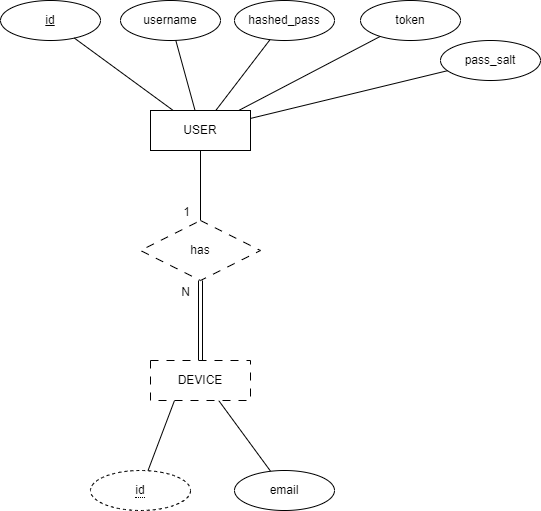

The diagram above was exported from draw.io. Its source (the exported page's mxGraphModel, read from the mxfile embedded in the PNG):
<mxGraphModel dx="1050" dy="621" grid="1" gridSize="10" guides="1" tooltips="1" connect="1" arrows="1" fold="1" page="1" pageScale="1" pageWidth="827" pageHeight="1169" math="0" shadow="0">
  <root>
    <mxCell id="0" />
    <mxCell id="1" parent="0" />
    <mxCell id="UeETvZMfSn2D6VsuQUf8-4" value="" style="endArrow=none;html=1;rounded=0;" parent="1" source="UeETvZMfSn2D6VsuQUf8-48" edge="1">
      <mxGeometry relative="1" as="geometry">
        <mxPoint x="263.06763683210033" y="462.25566397530747" as="sourcePoint" />
        <mxPoint x="344" y="400" as="targetPoint" />
      </mxGeometry>
    </mxCell>
    <mxCell id="UeETvZMfSn2D6VsuQUf8-6" value="" style="endArrow=none;html=1;rounded=0;" parent="1" source="UeETvZMfSn2D6VsuQUf8-8" edge="1">
      <mxGeometry relative="1" as="geometry">
        <mxPoint x="417.1168674719845" y="309.32469879202336" as="sourcePoint" />
        <mxPoint x="388.18181818181824" y="400" as="targetPoint" />
      </mxGeometry>
    </mxCell>
    <mxCell id="UeETvZMfSn2D6VsuQUf8-8" value="email" style="ellipse;whiteSpace=wrap;html=1;align=center;" parent="1" vertex="1">
      <mxGeometry x="404" y="470" width="100" height="40" as="geometry" />
    </mxCell>
    <mxCell id="UeETvZMfSn2D6VsuQUf8-17" value="USER" style="whiteSpace=wrap;html=1;align=center;" parent="1" vertex="1">
      <mxGeometry x="320" y="110" width="100" height="40" as="geometry" />
    </mxCell>
    <mxCell id="UeETvZMfSn2D6VsuQUf8-18" value="id" style="ellipse;whiteSpace=wrap;html=1;align=center;fontStyle=4;" parent="1" vertex="1">
      <mxGeometry x="170" width="100" height="40" as="geometry" />
    </mxCell>
    <mxCell id="UeETvZMfSn2D6VsuQUf8-20" value="" style="endArrow=none;html=1;rounded=0;" parent="1" source="UeETvZMfSn2D6VsuQUf8-18" target="UeETvZMfSn2D6VsuQUf8-17" edge="1">
      <mxGeometry relative="1" as="geometry">
        <mxPoint x="236.75048338274019" y="48.84429380558265" as="sourcePoint" />
        <mxPoint x="284" y="100" as="targetPoint" />
      </mxGeometry>
    </mxCell>
    <mxCell id="UeETvZMfSn2D6VsuQUf8-28" value="username" style="ellipse;whiteSpace=wrap;html=1;align=center;" parent="1" vertex="1">
      <mxGeometry x="290" width="100" height="40" as="geometry" />
    </mxCell>
    <mxCell id="UeETvZMfSn2D6VsuQUf8-29" value="" style="endArrow=none;html=1;rounded=0;" parent="1" source="UeETvZMfSn2D6VsuQUf8-28" target="UeETvZMfSn2D6VsuQUf8-17" edge="1">
      <mxGeometry relative="1" as="geometry">
        <mxPoint x="253.90841331846877" y="47.56536488703807" as="sourcePoint" />
        <mxPoint x="352.72727272727275" y="120" as="targetPoint" />
      </mxGeometry>
    </mxCell>
    <mxCell id="UeETvZMfSn2D6VsuQUf8-30" value="" style="endArrow=none;html=1;rounded=0;" parent="1" source="UeETvZMfSn2D6VsuQUf8-31" target="UeETvZMfSn2D6VsuQUf8-17" edge="1">
      <mxGeometry relative="1" as="geometry">
        <mxPoint x="357.9084133184688" y="47.56536488703807" as="sourcePoint" />
        <mxPoint x="470.66666666666674" y="110" as="targetPoint" />
      </mxGeometry>
    </mxCell>
    <mxCell id="UeETvZMfSn2D6VsuQUf8-31" value="hashed_pass" style="ellipse;whiteSpace=wrap;html=1;align=center;fontSize=12;" parent="1" vertex="1">
      <mxGeometry x="404" width="100" height="40" as="geometry" />
    </mxCell>
    <mxCell id="UeETvZMfSn2D6VsuQUf8-35" value="token" style="ellipse;whiteSpace=wrap;html=1;align=center;" parent="1" vertex="1">
      <mxGeometry x="530" width="100" height="40" as="geometry" />
    </mxCell>
    <mxCell id="UeETvZMfSn2D6VsuQUf8-36" value="" style="endArrow=none;html=1;rounded=0;" parent="1" source="UeETvZMfSn2D6VsuQUf8-35" target="UeETvZMfSn2D6VsuQUf8-17" edge="1">
      <mxGeometry relative="1" as="geometry">
        <mxPoint x="490.47058823529846" y="57.64705882352598" as="sourcePoint" />
        <mxPoint x="406.8000000000002" y="120" as="targetPoint" />
      </mxGeometry>
    </mxCell>
    <mxCell id="UeETvZMfSn2D6VsuQUf8-39" value="" style="endArrow=none;html=1;rounded=0;" parent="1" source="UeETvZMfSn2D6VsuQUf8-17" edge="1">
      <mxGeometry relative="1" as="geometry">
        <mxPoint x="340" y="240" as="sourcePoint" />
        <mxPoint x="370" y="220" as="targetPoint" />
      </mxGeometry>
    </mxCell>
    <mxCell id="UeETvZMfSn2D6VsuQUf8-40" value="1" style="resizable=0;html=1;align=right;verticalAlign=bottom;" parent="UeETvZMfSn2D6VsuQUf8-39" connectable="0" vertex="1">
      <mxGeometry x="1" relative="1" as="geometry">
        <mxPoint x="-10" as="offset" />
      </mxGeometry>
    </mxCell>
    <mxCell id="UeETvZMfSn2D6VsuQUf8-41" value="" style="endArrow=none;html=1;rounded=0;shape=link;" parent="1" edge="1">
      <mxGeometry relative="1" as="geometry">
        <mxPoint x="370" y="360" as="sourcePoint" />
        <mxPoint x="370" y="280" as="targetPoint" />
      </mxGeometry>
    </mxCell>
    <mxCell id="UeETvZMfSn2D6VsuQUf8-42" value="N" style="resizable=0;html=1;align=right;verticalAlign=bottom;" parent="UeETvZMfSn2D6VsuQUf8-41" connectable="0" vertex="1">
      <mxGeometry x="1" relative="1" as="geometry">
        <mxPoint x="-10" y="20" as="offset" />
      </mxGeometry>
    </mxCell>
    <mxCell id="UeETvZMfSn2D6VsuQUf8-45" value="DEVICE" style="whiteSpace=wrap;html=1;align=center;dashed=1;dashPattern=8 8;" parent="1" vertex="1">
      <mxGeometry x="320" y="360" width="100" height="40" as="geometry" />
    </mxCell>
    <mxCell id="UeETvZMfSn2D6VsuQUf8-46" value="has" style="shape=rhombus;perimeter=rhombusPerimeter;whiteSpace=wrap;html=1;align=center;dashed=1;dashPattern=8 8;" parent="1" vertex="1">
      <mxGeometry x="310" y="220" width="120" height="60" as="geometry" />
    </mxCell>
    <mxCell id="UeETvZMfSn2D6VsuQUf8-48" value="&lt;span style=&quot;border-bottom: 1px dotted&quot;&gt;id&lt;/span&gt;" style="ellipse;whiteSpace=wrap;html=1;align=center;dashed=1;" parent="1" vertex="1">
      <mxGeometry x="260" y="470" width="100" height="40" as="geometry" />
    </mxCell>
    <mxCell id="UeETvZMfSn2D6VsuQUf8-49" value="pass_salt" style="ellipse;whiteSpace=wrap;html=1;align=center;" parent="1" vertex="1">
      <mxGeometry x="609.9999999999999" y="40" width="100" height="40" as="geometry" />
    </mxCell>
    <mxCell id="UeETvZMfSn2D6VsuQUf8-50" value="" style="endArrow=none;html=1;rounded=0;" parent="1" source="UeETvZMfSn2D6VsuQUf8-49" target="UeETvZMfSn2D6VsuQUf8-17" edge="1">
      <mxGeometry relative="1" as="geometry">
        <mxPoint x="572.2905882352984" y="117.64705882352598" as="sourcePoint" />
        <mxPoint x="490.00181818181824" y="170" as="targetPoint" />
      </mxGeometry>
    </mxCell>
  </root>
</mxGraphModel>